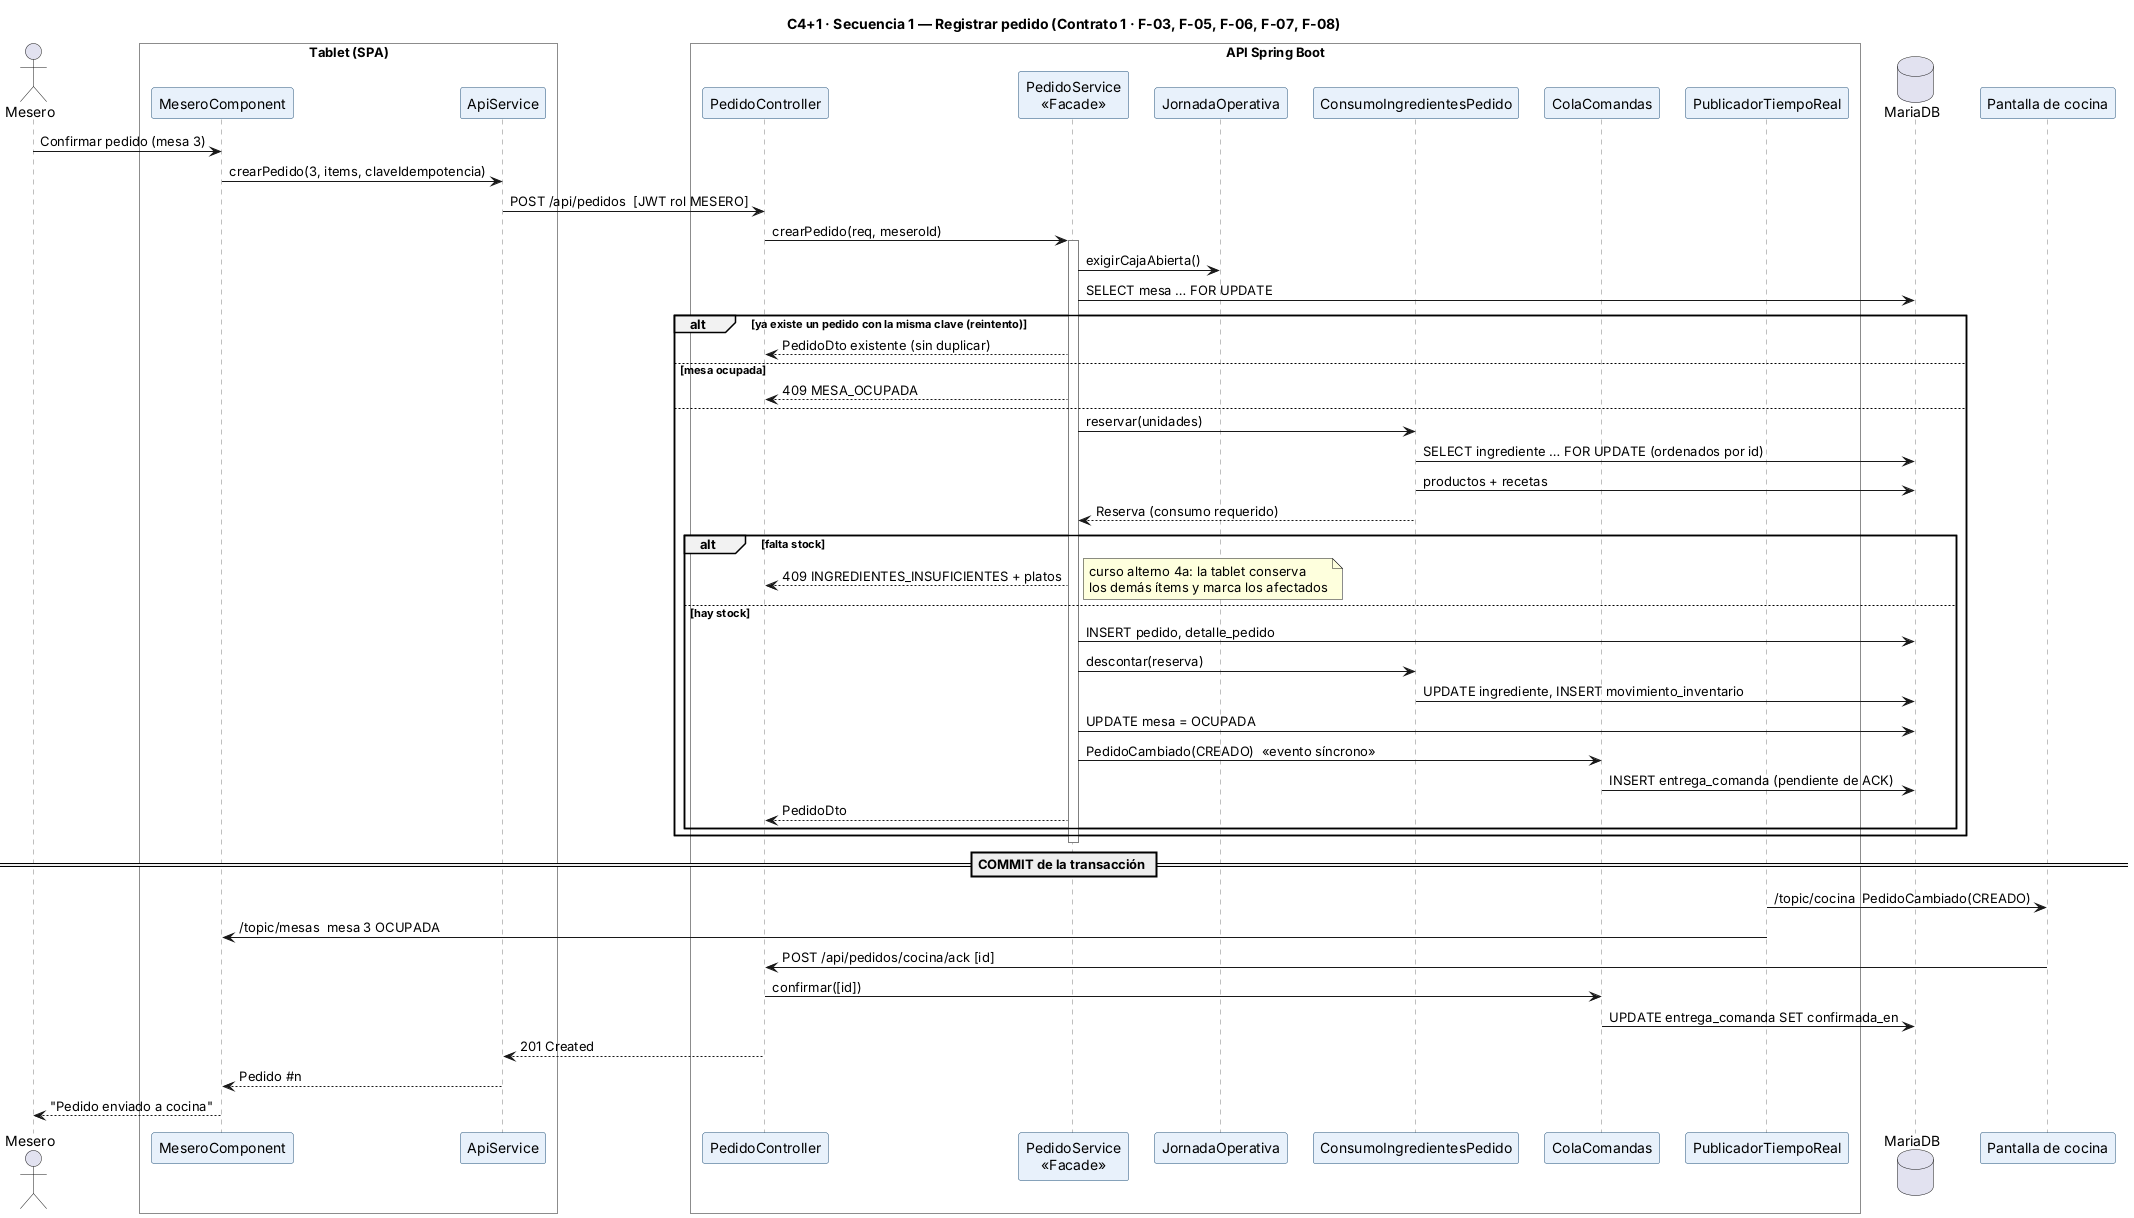

The diagram above was rendered by PlantUML. Its source (embedded in the PNG):
@startuml sec-registrar-pedido
!include _estilo.iuml
title C4+1 · Secuencia 1 — Registrar pedido (Contrato 1 · F-03, F-05, F-06, F-07, F-08)
actor Mesero
box "Tablet (SPA)" #FFFFFF
participant "MeseroComponent" as UI
participant "ApiService" as API
end box
box "API Spring Boot" #FFFFFF
participant "PedidoController" as PC
participant "PedidoService\n<<Facade>>" as PS
participant "JornadaOperativa" as J
participant "ConsumoIngredientesPedido" as CI
participant "ColaComandas" as CQ
participant "PublicadorTiempoReal" as PUB
end box
database MariaDB as DB
participant "Pantalla de cocina" as K

Mesero -> UI : Confirmar pedido (mesa 3)
UI -> API : crearPedido(3, items, claveIdempotencia)
API -> PC : POST /api/pedidos  [JWT rol MESERO]
PC -> PS : crearPedido(req, meseroId)
activate PS
PS -> J : exigirCajaAbierta()
PS -> DB : SELECT mesa … FOR UPDATE
alt ya existe un pedido con la misma clave (reintento)
  PS --> PC : PedidoDto existente (sin duplicar)
else mesa ocupada
  PS --> PC : 409 MESA_OCUPADA
else
  PS -> CI : reservar(unidades)
  CI -> DB : SELECT ingrediente … FOR UPDATE (ordenados por id)
  CI -> DB : productos + recetas
  CI --> PS : Reserva (consumo requerido)
  alt falta stock
    PS --> PC : 409 INGREDIENTES_INSUFICIENTES + platos
    note right : curso alterno 4a: la tablet conserva\nlos demás ítems y marca los afectados
  else hay stock
    PS -> DB : INSERT pedido, detalle_pedido
    PS -> CI : descontar(reserva)
    CI -> DB : UPDATE ingrediente, INSERT movimiento_inventario
    PS -> DB : UPDATE mesa = OCUPADA
    PS -> CQ : PedidoCambiado(CREADO)  «evento síncrono»
    CQ -> DB : INSERT entrega_comanda (pendiente de ACK)
    PS --> PC : PedidoDto
  end
end
deactivate PS
== COMMIT de la transacción ==
PUB -> K : /topic/cocina  PedidoCambiado(CREADO)
PUB -> UI : /topic/mesas  mesa 3 OCUPADA
K -> PC : POST /api/pedidos/cocina/ack [id]
PC -> CQ : confirmar([id])
CQ -> DB : UPDATE entrega_comanda SET confirmada_en
PC --> API : 201 Created
API --> UI : Pedido #n
UI --> Mesero : "Pedido enviado a cocina"
@enduml